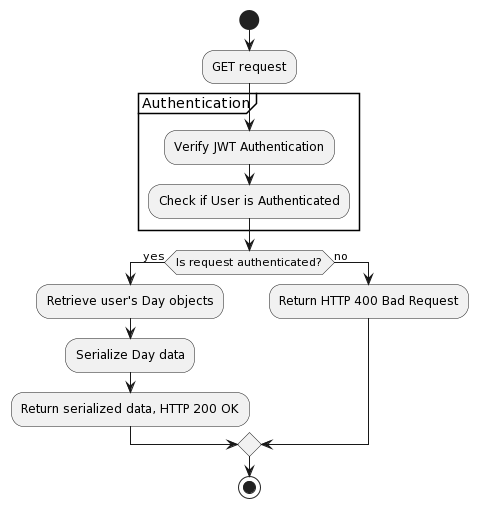

The diagram above was rendered by PlantUML. Its source (embedded in the PNG):
@startuml
start
:GET request;
partition Authentication {
    :Verify JWT Authentication;
    :Check if User is Authenticated;
}
if (Is request authenticated?) then (yes)
    :Retrieve user's Day objects;
    :Serialize Day data;
    :Return serialized data, HTTP 200 OK;
else (no)
    :Return HTTP 400 Bad Request;
endif
stop
@enduml